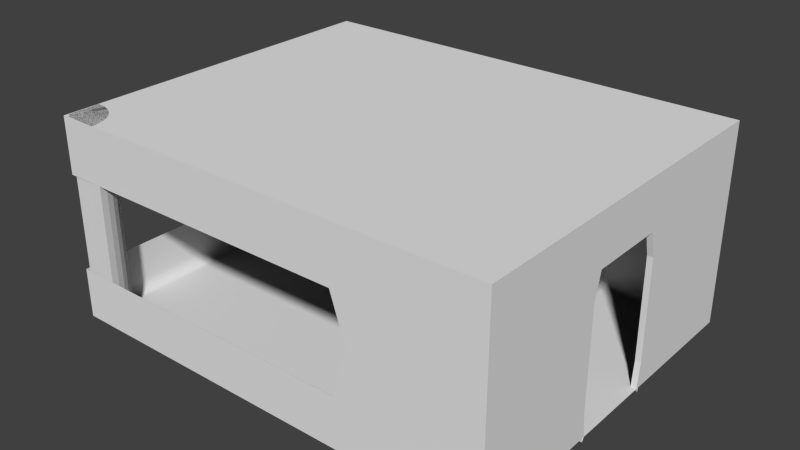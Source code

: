 # Source: spacestationleftrightcorner.blend  (saved by Blender 2.76.0; exported with 4.5.12 LTS)
import bpy
from mathutils import Matrix  # noqa: F401  (used for matrix-valued properties, if any)

bpy.ops.wm.read_factory_settings(use_empty=True)
scene = bpy.context.scene
scene.name = 'Scene'

# ---- collections
col_collection_1 = bpy.data.collections.new('Collection 1'); scene.collection.children.link(col_collection_1)

# ---- materials (node trees are filled in below, after node groups)
mat_material_001 = bpy.data.materials.new('Material.001')
mat_material_001.alpha_threshold = 0.0
mat_material_001.use_transparent_shadow = False
mat_material_001.roughness = 0.5

# ---- material node trees

# ---- world
world_world = bpy.data.worlds.new('World'); scene.world = world_world
world_world.color = (0.05088, 0.05088, 0.05088)
world_world.use_sun_shadow = False
world_world.sun_shadow_jitter_overblur = 0.0
world_world.cycles.sampling_method = 'NONE'
world_world.cycles.sample_map_resolution = 256

# ---- meshes
me_plane_000 = bpy.data.meshes.new('Plane.000')
me_plane_000.from_pydata([(6.068e-05, -0.0004968, -3.063), (6.057e-05, -0.0004962, 3.068), (6.08e-05, 2.0, -3.063), (6.057e-05, 2.0, 3.068), (6.08e-05, 0.9995, -3.063), (6.057e-05, 0.9995, 3.068), (6.08e-05, 2.0, 0.00248), (6.068e-05, 0.4995, -3.063), (6.068e-05, -0.0004964, 1.535), (6.057e-05, 1.5, 3.068), (6.08e-05, 2.0, -1.53), (6.08e-05, 1.5, -3.063), (6.057e-05, -0.0004967, -1.53), (6.057e-05, 0.4995, 3.068), (6.068e-05, 2.0, 1.535), (6.068e-05, 1.5, 0.00248), (6.068e-05, 0.9995, -1.53), (6.068e-05, 0.9995, 1.535), (6.068e-05, 0.4995, 1.535), (6.068e-05, 0.4995, -1.53), (6.08e-05, 1.5, -1.53), (6.068e-05, 1.5, 1.535), (6.068e-05, 0.2495, -3.063), (6.068e-05, -0.0004963, 2.302), (6.057e-05, 1.75, 3.068), (6.08e-05, 2.0, -2.297), (6.08e-05, 1.25, -3.063), (6.057e-05, -0.0004965, -0.7165), (6.057e-05, 0.7495, 3.068), (6.08e-05, 2.0, 0.7688), (6.068e-05, 1.75, 0.00248), (6.068e-05, 0.9995, -2.297), (6.068e-05, 0.9995, 0.7688), (6.068e-05, 0.7495, -3.063), (6.057e-05, -0.0004964, 0.7215), (6.057e-05, 1.25, 3.068), (6.08e-05, 2.0, -0.7639), (6.08e-05, 1.75, -3.063), (6.068e-05, -0.0004967, -2.297), (6.057e-05, 0.2495, 3.068), (6.068e-05, 2.0, 2.302), (6.068e-05, 0.9995, -0.7639), (6.068e-05, 0.9995, 2.302), (6.068e-05, 0.7495, 1.535), (6.068e-05, 0.2495, 1.535), (6.057e-05, 0.4995, 0.7688), (6.068e-05, 0.4995, 2.302), (6.068e-05, 0.7495, -1.53), (6.068e-05, 0.2495, -1.53), (6.068e-05, 0.4995, -2.297), (6.068e-05, 0.4995, -0.7639), (6.08e-05, 1.75, -1.53), (6.068e-05, 1.25, -1.53), (6.08e-05, 1.5, -2.297), (6.068e-05, 1.5, -0.6537), (6.068e-05, 1.75, 1.535), (6.068e-05, 1.25, 1.535), (6.068e-05, 1.5, 0.6587), (6.068e-05, 1.5, 2.302), (6.068e-05, 1.25, 2.302), (6.068e-05, 1.25, 0.7688), (6.068e-05, 1.75, 0.7688), (6.068e-05, 1.25, -0.7639), (6.08e-05, 1.25, -2.297), (6.08e-05, 1.75, -2.297), (6.068e-05, 0.2495, -0.7639), (6.068e-05, 0.2495, -2.297), (6.068e-05, 0.7495, -2.297), (6.068e-05, 0.2495, 2.302), (6.057e-05, 0.2495, 0.7688), (6.068e-05, 0.7495, 0.7688), (6.068e-05, 0.7495, 2.302), (6.068e-05, 0.7495, -0.7639), (6.08e-05, 1.75, -0.7639), (6.068e-05, 1.75, 2.302), (-0.0007983, 1.999, -3.063), (-0.0007985, 1.999, 3.068), (-0.003036, 1.874, -3.063), (-0.003036, 1.899, -3.061), (-0.003036, 1.922, -3.052), (-0.003036, 1.944, -3.038), (-0.003036, 1.963, -3.019), (-0.003036, 1.978, -2.996), (-0.003036, 1.99, -2.969), (-0.003036, 1.997, -2.94), (-0.003036, 1.999, -2.91), (-0.008834, 1.874, 3.068), (-0.008834, 1.899, 3.066), (-0.008834, 1.922, 3.057), (-0.008834, 1.944, 3.043), (-0.008834, 1.963, 3.024), (-0.008834, 1.978, 3.001), (-0.008834, 1.99, 2.974), (-0.008834, 1.997, 2.945), (-0.008834, 1.999, 2.915), (0.0001323, 0.1246, -3.063), (0.0001323, 0.1002, -3.061), (0.0001323, 0.07674, -3.052), (0.0001323, 0.05512, -3.038), (0.0001323, 0.03617, -3.019), (0.0001323, 0.02061, -2.996), (0.0001323, 0.009058, -2.969), (0.0001323, 0.001942, -2.94), (0.0001323, -0.0004607, -2.91), (0.0001426, 0.1246, 3.068), (0.0001426, 0.1002, 3.066), (0.0001427, 0.07674, 3.057), (0.0001427, 0.05512, 3.043), (0.0001425, 0.03617, 3.024), (0.0001427, 0.02062, 3.001), (0.0001427, 0.009059, 2.974), (0.0001425, 0.001943, 2.945), (0.0001427, -0.0004598, 2.915), (0.0001564, 2.0, 3.068), (0.0001564, -0.0004962, 3.068), (0.0001565, 2.0, -3.063), (0.0001564, -0.0004968, -3.063), (-2.499, 2.0, 3.068), (0.0001562, 0.9995, 3.068), (-2.499, -0.0004954, 3.068), (-0.7047, 2.0, 3.068), (0.0001562, 0.4995, 3.068), (0.0001564, 1.5, 3.068), (-0.7047, -0.0004959, 3.068), (-0.7047, 0.9995, 3.068), (-2.499, 1.446, 3.068), (-2.499, 0.4995, 3.068), (-0.7867, 0.498, 3.068), (-0.7867, 1.448, 3.068), (0.0001565, 0.9995, -3.063), (0.0001564, 0.4995, -3.063), (0.0001565, 1.5, -3.063), (-1.5, 1.5, -3.063), (6.068e-05, 1.535, 0.00248), (6.057e-05, -0.04115, -0.7531), (6.068e-05, 1.01, 0.8078), (6.057e-05, -0.04115, 0.758), (6.068e-05, 1.01, -0.8028), (6.057e-05, 0.4843, 0.8078), (6.068e-05, 0.4843, -0.8028), (6.068e-05, 1.535, -0.6871), (6.068e-05, 1.535, 0.692), (6.068e-05, 1.272, 0.8078), (6.068e-05, 1.272, -0.8028), (6.057e-05, 0.2216, -0.8028), (6.057e-05, 0.2216, 0.8078), (6.068e-05, 0.747, 0.8078), (6.068e-05, 0.747, -0.8028), (-0.03101, 1.5, 0.00248), (-0.03101, -0.0004965, -0.7165), (-0.03101, 0.9995, 0.7688), (-0.03101, -0.0004964, 0.7215), (-0.03101, 0.9995, -0.7639), (-0.03101, 0.4995, 0.7688), (-0.03101, 0.4995, -0.7639), (-0.03101, 1.5, -0.6537), (-0.03101, 1.5, 0.6587), (-0.03101, 1.25, 0.7688), (-0.03101, 1.25, -0.7639), (-0.03101, 0.2495, -0.7639), (-0.03101, 0.2495, 0.7688), (-0.03101, 0.7495, 0.7688), (-0.03101, 0.7495, -0.7639), (-0.03101, 1.535, 0.00248), (-0.03101, -0.04115, -0.7531), (-0.03101, 1.01, 0.8078), (-0.03101, -0.04115, 0.758), (-0.03101, 1.01, -0.8028), (-0.03101, 0.4843, 0.8078), (-0.03101, 0.4843, -0.8028), (-0.03101, 1.535, -0.6871), (-0.03101, 1.535, 0.692), (-0.03101, 1.272, 0.8078), (-0.03101, 1.272, -0.8028), (-0.03101, 0.2216, -0.8028), (-0.03101, 0.2216, 0.8078), (-0.03101, 0.747, 0.8078), (-0.03101, 0.747, -0.8028), (-0.0001987, -0.000915, -3.065), (-0.0001988, -0.0009144, 3.065), (-2.5, 1.999, -3.063), (-0.0007983, 1.999, 0.00248), (-2.5, 1.999, 3.068), (-2.5, 1.999, 0.002479), (-0.7602, 1.999, -3.063), (-0.0007985, 1.999, 1.535), (-0.0007983, 1.999, -1.53), (-0.7602, 1.999, 3.068), (-0.7602, 1.999, 0.00248), (-2.5, 1.999, -1.53), (-2.5, 1.999, 1.535), (-0.7602, 1.999, 1.535), (-0.7602, 1.999, -1.53), (-2.5, -0.0009145, -3.065), (-0.0001988, -0.0009147, 9.347e-05), (-2.5, -0.0009139, 3.065), (-2.5, -0.0009142, 9.299e-05), (-2.5, 1.874, -3.063), (-0.003036, 1.886, -3.062), (-2.5, 1.899, -3.061), (-0.003036, 1.91, -3.056), (-2.5, 1.922, -3.052), (-0.003036, 1.933, -3.045), (-2.5, 1.944, -3.038), (-0.003036, 1.953, -3.028), (-2.5, 1.963, -3.019), (-0.003036, 1.97, -3.007), (-2.5, 1.978, -2.996), (-0.003036, 1.984, -2.982), (-2.5, 1.99, -2.969), (-0.003036, 1.993, -2.955), (-2.5, 1.997, -2.94), (-0.003036, 1.998, -2.925), (-2.5, 1.999, -2.91), (-2.499, 1.874, 3.068), (-0.008834, 1.886, 3.067), (-2.499, 1.899, 3.066), (-0.008834, 1.91, 3.061), (-2.499, 1.922, 3.057), (-0.008834, 1.933, 3.05), (-2.499, 1.944, 3.043), (-0.008834, 1.953, 3.033), (-2.499, 1.963, 3.024), (-0.008834, 1.97, 3.012), (-2.499, 1.978, 3.001), (-0.008834, 1.984, 2.987), (-2.499, 1.99, 2.974), (-0.008834, 1.993, 2.96), (-2.499, 1.997, 2.945), (-0.008834, 1.998, 2.93), (-2.499, 1.999, 2.915), (-1.251, 0.1246, -3.063), (0.0001323, 0.1124, -3.062), (-1.251, 0.1002, -3.061), (0.0001323, 0.08847, -3.056), (-1.251, 0.07674, -3.052), (0.0001323, 0.06593, -3.045), (-1.251, 0.05512, -3.038), (0.0001323, 0.04564, -3.028), (-1.251, 0.03617, -3.019), (0.0001323, 0.02839, -3.007), (-1.251, 0.02062, -2.996), (0.0001323, 0.01484, -2.982), (-1.251, 0.009059, -2.969), (0.0001323, 0.0055, -2.955), (-1.251, 0.001943, -2.94), (0.0001323, 0.0007407, -2.925), (-1.251, -0.0004599, -2.91), (-2.499, 0.1246, 3.068), (0.0001426, 0.1124, 3.067), (-2.499, 0.1002, 3.066), (0.0001427, 0.08847, 3.061), (-2.499, 0.07674, 3.057), (0.0001427, 0.06593, 3.05), (-2.499, 0.05512, 3.043), (0.0001427, 0.04564, 3.033), (-2.499, 0.03617, 3.024), (0.0001427, 0.02839, 3.012), (-2.499, 0.02062, 3.001), (0.0001427, 0.01484, 2.987), (-2.499, 0.00906, 2.974), (0.0001427, 0.005501, 2.96), (-2.499, 0.001944, 2.945), (0.0001425, 0.0007417, 2.93), (-2.499, -0.0004592, 2.915), (-2.499, 0.0007423, 2.93), (-2.499, 0.005502, 2.96), (-2.499, 0.01484, 2.987), (-2.499, 0.02839, 3.012), (-2.499, 0.04564, 3.033), (-2.499, 0.06593, 3.05), (-2.499, 0.08847, 3.061), (-2.499, 0.1124, 3.067), (-1.251, 0.0007414, -2.925), (-1.251, 0.005501, -2.955), (-1.251, 0.01484, -2.982), (-1.251, 0.02839, -3.007), (-1.251, 0.04564, -3.028), (-1.251, 0.06593, -3.045), (-1.251, 0.08847, -3.056), (-1.251, 0.1124, -3.062), (-2.499, 1.998, 2.93), (-2.499, 1.993, 2.96), (-2.499, 1.984, 2.987), (-2.499, 1.97, 3.012), (-2.499, 1.953, 3.033), (-2.499, 1.933, 3.05), (-2.499, 1.91, 3.061), (-2.499, 1.886, 3.067), (-2.5, 1.998, -2.925), (-2.5, 1.993, -2.955), (-2.5, 1.984, -2.982), (-2.5, 1.97, -3.007), (-2.5, 1.953, -3.028), (-2.5, 1.933, -3.045), (-2.5, 1.91, -3.056), (-2.5, 1.886, -3.062), (-2.5, -0.0007016, -3.068), (-0.0008806, -0.000702, -3.068), (-2.5, 1.999, -3.068), (-0.0008807, 1.999, -3.068), (-2.5, 0.9993, -3.068), (-0.0008807, 0.9993, -3.068), (-1.5, 1.999, -3.068), (-2.5, 0.4993, -3.068), (-0.9998, -0.0007019, -3.068), (-0.0008807, 1.499, -3.068), (-2.0, 1.999, -3.068), (-2.5, 1.499, -3.068), (-2.0, -0.0007016, -3.068), (-0.0008808, 0.4993, -3.068), (-0.9998, 1.999, -3.068), (-1.5, 1.499, -3.068), (-2.0, 0.9993, -3.068), (-0.9998, 0.9993, -3.068), (-0.9998, 0.4993, -3.068), (-2.0, 0.4993, -3.068), (-2.0, 1.499, -3.068), (-0.9998, 1.499, -3.068), (-2.5, 0.2493, -3.068), (-0.7498, -0.0007019, -3.068), (-0.0008807, 1.749, -3.068), (-2.25, 1.999, -3.068), (-2.5, 1.249, -3.068), (-1.734, -0.0007017, -3.068), (-0.0008808, 0.7493, -3.068), (-1.25, 1.999, -3.068), (-1.5, 1.749, -3.068), (-2.25, 0.9993, -3.068), (-1.25, 0.9993, -3.068), (-2.5, 0.7493, -3.068), (-1.265, -0.0007018, -3.068), (-0.0008807, 1.249, -3.068), (-1.75, 1.999, -3.068), (-2.5, 1.749, -3.068), (-2.25, -0.0007015, -3.068), (-0.0008806, 0.2493, -3.068), (-0.7498, 1.999, -3.068), (-1.75, 0.9993, -3.068), (-0.7498, 0.9993, -3.068), (-0.9998, 0.7493, -3.068), (-0.9998, 0.2493, -3.068), (-1.25, 0.4993, -3.068), (-0.7498, 0.4993, -3.068), (-2.0, 0.7493, -3.068), (-2.0, 0.2493, -3.068), (-2.25, 0.4993, -3.068), (-1.75, 0.4993, -3.068), (-2.0, 1.749, -3.068), (-2.0, 1.249, -3.068), (-2.25, 1.499, -3.068), (-1.714, 1.499, -3.068), (-0.9998, 1.749, -3.068), (-0.9998, 1.249, -3.068), (-1.286, 1.499, -3.068), (-0.7498, 1.499, -3.068), (-0.7498, 1.249, -3.068), (-1.25, 1.249, -3.068), (-1.25, 1.749, -3.068), (-1.75, 1.249, -3.068), (-2.25, 1.249, -3.068), (-2.25, 1.749, -3.068), (-1.75, 0.2493, -3.068), (-2.25, 0.2493, -3.068), (-2.25, 0.7493, -3.068), (-0.7498, 0.2493, -3.068), (-1.25, 0.2493, -3.068), (-1.25, 0.7493, -3.068), (-0.7498, 0.7493, -3.068), (-1.75, 0.7493, -3.068), (-1.75, 1.749, -3.068), (-0.7498, 1.749, -3.068), (-2.5, 1.999, -3.066), (-2.5, 1.874, -3.059), (-2.499, 1.898, -3.059), (-2.496, 1.922, -3.059), (-2.492, 1.943, -3.059), (-2.485, 1.962, -3.059), (-2.478, 1.978, -3.059), (-2.469, 1.989, -3.059), (-2.46, 1.997, -3.059), (-2.45, 1.999, -3.059), (-2.5, 0.1244, -3.069), (-2.499, 0.09999, -3.069), (-2.496, 0.07653, -3.069), (-2.492, 0.05491, -3.069), (-2.485, 0.03596, -3.069), (-2.478, 0.02041, -3.069), (-2.469, 0.008854, -3.069), (-2.46, 0.001737, -3.069), (-2.45, -0.0006656, -3.069), (-2.5, 1.999, -3.069), (-2.5, -0.0007016, -3.069), (-2.5, 1.999, 3.067), (-2.5, 0.9993, -3.069), (-2.5, -0.0007009, 3.067), (-2.5, 1.999, -0.908), (-2.5, 0.4993, -3.069), (-2.5, 1.499, -3.069), (-2.5, -0.0007013, -0.908), (-2.5, 0.9993, -0.908), (-2.5, 1.446, 3.067), (-2.5, 0.4993, 3.067), (-2.5, 0.4991, -0.6504), (-2.5, 1.446, -0.6504), (-1.5, 1.535, -3.068), (-1.746, -0.04135, -3.068), (-1.237, 1.009, -3.068), (-1.253, -0.04135, -3.068), (-1.763, 1.009, -3.068), (-1.237, 0.4841, -3.068), (-1.763, 0.4841, -3.068), (-1.725, 1.535, -3.068), (-1.275, 1.535, -3.068), (-1.237, 1.272, -3.068), (-1.763, 1.272, -3.068), (-1.763, 0.2214, -3.068), (-1.237, 0.2214, -3.068), (-1.237, 0.7468, -3.068), (-1.763, 0.7468, -3.068), (-1.5, 1.499, -2.973), (-1.734, -0.0007017, -2.973), (-1.25, 0.9993, -2.973), (-1.265, -0.0007018, -2.973), (-1.75, 0.9993, -2.973), (-1.25, 0.4993, -2.973), (-1.75, 0.4993, -2.973), (-1.714, 1.499, -2.973), (-1.286, 1.499, -2.973), (-1.25, 1.249, -2.973), (-1.75, 1.249, -2.973), (-1.75, 0.2493, -2.973), (-1.25, 0.2493, -2.973), (-1.25, 0.7493, -2.973), (-1.75, 0.7493, -2.973), (-1.5, 1.535, -2.973), (-1.746, -0.04135, -2.973), (-1.237, 1.009, -2.973), (-1.253, -0.04135, -2.973), (-1.763, 1.009, -2.973), (-1.237, 0.4841, -2.973), (-1.763, 0.4841, -2.973), (-1.725, 1.535, -2.973), (-1.275, 1.535, -2.973), (-1.237, 1.272, -2.973), (-1.763, 1.272, -2.973), (-1.763, 0.2214, -2.973), (-1.237, 0.2214, -2.973), (-1.237, 0.7468, -2.973), (-1.763, 0.7468, -2.973), (-2.5, 1.999, 1.531), (-2.5, 1.999, -0.7381), (-2.0, 1.999, -3.066), (-2.5, 1.874, 3.067), (-2.499, 1.886, -3.059), (-2.499, 1.898, 3.067), (-2.498, 1.91, -3.059), (-2.496, 1.922, 3.067), (-2.494, 1.933, -3.059), (-2.492, 1.943, 3.067), (-2.489, 1.953, -3.059), (-2.485, 1.962, 3.067), (-2.482, 1.97, -3.059), (-2.478, 1.978, 3.067), (-2.474, 1.984, -3.059), (-2.469, 1.989, 3.067), (-2.465, 1.993, -3.059), (-2.46, 1.997, 3.067), (-2.455, 1.998, -3.059), (-2.45, 1.999, 3.067), (-2.5, 0.1244, 3.067), (-2.499, 0.1122, -3.069), (-2.499, 0.09999, 3.067), (-2.498, 0.08826, -3.069), (-2.496, 0.07653, 3.067), (-2.494, 0.06572, -3.069), (-2.492, 0.05491, 3.067), (-2.489, 0.04544, -3.069), (-2.485, 0.03596, 3.067), (-2.482, 0.02819, -3.069), (-2.478, 0.02041, 3.067), (-2.474, 0.01463, -3.069), (-2.469, 0.008854, 3.067), (-2.465, 0.005295, -3.069), (-2.46, 0.001738, 3.067), (-2.455, 0.0005358, -3.069), (-2.45, -0.0006644, 3.067), (-2.455, 0.000537, 3.067), (-2.465, 0.005296, 3.067), (-2.474, 0.01463, 3.067), (-2.482, 0.02819, 3.067), (-2.489, 0.04544, 3.067), (-2.494, 0.06572, 3.067), (-2.498, 0.08826, 3.067), (-2.499, 0.1122, 3.067), (-2.455, 1.998, 3.067), (-2.465, 1.993, 3.067), (-2.474, 1.984, 3.067), (-2.482, 1.97, 3.067), (-2.489, 1.953, 3.067), (-2.494, 1.933, 3.067), (-2.498, 1.91, 3.067), (-2.499, 1.886, 3.067), (-2.283, 0.002666, 3.067), (-2.287, 0.002666, 2.947), (-2.298, 0.002666, 2.832), (-2.317, 0.002666, 2.726), (-2.342, 0.002666, 2.633), (-2.372, 0.002666, 2.557), (-2.407, 0.002666, 2.5), (-2.444, 0.002666, 2.465), (-2.497, 0.002666, 2.453), (-2.283, 0.002666, 3.068), (-2.283, 1.999, 3.067), (-2.498, 1.999, 2.453), (-2.444, 1.999, 2.465), (-2.407, 1.999, 2.5), (-2.372, 1.999, 2.557), (-2.342, 1.999, 2.633), (-2.317, 1.999, 2.726), (-2.298, 1.999, 2.832), (-2.287, 1.999, 2.947), (-2.283, 0.4993, 3.068), (-2.5, 1.446, 2.458), (-2.475, 0.002464, 3.049), (-2.475, 0.002464, 3.038), (-2.476, 0.002464, 3.028), (-2.478, 0.002464, 3.018), (-2.48, 0.002464, 3.01), (-2.483, 0.002464, 3.003), (-2.486, 0.002464, 2.998), (-2.49, 0.002464, 2.994), (-2.495, 0.002464, 2.993), (-2.475, 0.002464, 3.049), (-2.475, 1.999, 3.049), (-2.494, 1.999, 2.993), (-2.49, 1.999, 2.994), (-2.486, 1.999, 2.998), (-2.483, 1.999, 3.003), (-2.48, 1.999, 3.01), (-2.478, 1.999, 3.018), (-2.476, 1.999, 3.028), (-2.475, 1.999, 3.038), (-2.475, 0.4977, 3.049), (-2.495, 1.448, 2.994)], [(130, 116), (131, 129), (129, 130), (115, 131), (451, 372), (450, 451), (372, 452)], [(74, 24, 3, 40), (73, 30, 6, 36), (71, 28, 5, 42), (70, 43, 17, 32), (69, 44, 18, 45), (68, 39, 13, 46), (67, 47, 16, 31), (66, 48, 19, 49), (64, 51, 10, 25), (63, 52, 20, 53), (61, 55, 14, 29), (60, 56, 21, 57), (59, 35, 9, 58), (56, 59, 58, 21), (17, 42, 59, 56), (42, 5, 35, 59), (32, 17, 56, 60), (30, 61, 29, 6), (15, 57, 61, 30), (57, 21, 55, 61), (52, 62, 54, 20), (16, 41, 62, 52), (26, 63, 53, 11), (4, 31, 63, 26), (31, 16, 52, 63), (37, 64, 25, 2), (11, 53, 64, 37), (53, 20, 51, 64), (48, 65, 50, 19), (12, 27, 65, 48), (22, 66, 49, 7), (0, 38, 66, 22), (38, 12, 48, 66), (33, 67, 31, 4), (7, 49, 67, 33), (49, 19, 47, 67), (44, 68, 46, 18), (8, 23, 68, 44), (23, 1, 39, 68), (34, 8, 44, 69), (45, 18, 43, 70), (43, 71, 42, 17), (18, 46, 71, 43), (46, 13, 28, 71), (47, 72, 41, 16), (19, 50, 72, 47), (51, 73, 36, 10), (20, 54, 73, 51), (54, 15, 30, 73), (55, 74, 40, 14), (21, 58, 74, 55), (58, 9, 24, 74), (296, 199, 78, 198), (295, 201, 79, 200), (294, 203, 80, 202), (293, 205, 81, 204), (292, 207, 82, 206), (291, 209, 83, 208), (290, 211, 84, 210), (289, 213, 85, 212), (272, 250, 105, 249), (271, 252, 106, 251), (270, 254, 107, 253), (269, 256, 108, 255), (268, 258, 109, 257), (267, 260, 110, 259), (266, 262, 111, 261), (265, 264, 112, 263), (127, 123, 119, 126), (118, 121, 127, 124), (121, 114, 123, 127), (120, 128, 125, 117), (113, 122, 128, 120), (122, 118, 124, 128), (15, 54, 155, 148), (136, 34, 151, 166), (140, 133, 163, 170), (72, 50, 154, 162), (27, 134, 164, 149), (133, 141, 171, 163), (41, 72, 162, 152), (139, 147, 177, 169), (147, 137, 167, 177), (32, 60, 157, 150), (146, 138, 168, 176), (57, 15, 148, 156), (60, 57, 156, 157), (135, 146, 176, 165), (148, 155, 170, 163), (152, 162, 177, 167), (161, 150, 165, 176), (162, 154, 169, 177), (155, 158, 173, 170), (157, 156, 171, 172), (153, 161, 176, 168), (158, 152, 167, 173), (150, 157, 172, 165), (154, 159, 174, 169), (160, 153, 168, 175), (159, 149, 164, 174), (156, 148, 163, 171), (151, 160, 175, 166), (50, 65, 159, 154), (141, 142, 172, 171), (65, 27, 149, 159), (142, 135, 165, 172), (69, 45, 153, 160), (143, 140, 170, 173), (54, 62, 158, 155), (34, 69, 160, 151), (137, 143, 173, 167), (62, 41, 152, 158), (144, 139, 169, 174), (70, 32, 150, 161), (134, 144, 174, 164), (45, 70, 161, 153), (138, 145, 175, 168), (145, 136, 166, 175), (192, 188, 183, 189), (191, 187, 182, 190), (188, 191, 190, 183), (181, 185, 191, 188), (185, 76, 187, 191), (184, 192, 189, 180), (75, 186, 192, 184), (186, 181, 188, 192), (178, 193, 196, 194), (194, 196, 195, 179), (262, 265, 263, 111), (260, 266, 261, 110), (258, 267, 259, 109), (256, 268, 257, 108), (254, 269, 255, 107), (252, 270, 253, 106), (250, 271, 251, 105), (248, 272, 249, 104), (102, 245, 273, 246), (246, 273, 247, 103), (244, 274, 245, 102), (101, 243, 274, 244), (242, 275, 243, 101), (100, 241, 275, 242), (240, 276, 241, 100), (99, 239, 276, 240), (238, 277, 239, 99), (98, 237, 277, 238), (236, 278, 237, 98), (97, 235, 278, 236), (234, 279, 235, 97), (96, 233, 279, 234), (232, 280, 233, 96), (95, 231, 280, 232), (229, 94, 230, 281), (93, 229, 281, 228), (227, 93, 228, 282), (92, 227, 282, 226), (225, 92, 226, 283), (91, 225, 283, 224), (223, 91, 224, 284), (90, 223, 284, 222), (221, 90, 222, 285), (89, 221, 285, 220), (219, 89, 220, 286), (88, 219, 286, 218), (217, 88, 218, 287), (87, 217, 287, 216), (215, 87, 216, 288), (86, 215, 288, 214), (211, 289, 212, 84), (209, 290, 210, 83), (207, 291, 208, 82), (205, 292, 206, 81), (203, 293, 204, 80), (201, 294, 202, 79), (199, 295, 200, 78), (197, 296, 198, 77), (371, 337, 300, 321), (370, 333, 303, 327), (368, 339, 302, 325), (367, 329, 314, 340), (366, 342, 315, 341), (365, 343, 310, 336), (364, 328, 313, 344), (363, 346, 316, 345), (361, 322, 307, 348), (360, 350, 317, 349), (358, 326, 311, 352), (357, 354, 318, 353), (356, 355, 306, 332), (353, 318, 355, 356), (314, 353, 356, 339), (339, 356, 332, 302), (329, 357, 353, 314), (327, 303, 326, 358), (312, 327, 358, 354), (354, 358, 352, 318), (349, 317, 351, 359), (313, 349, 359, 338), (323, 308, 350, 360), (301, 323, 360, 328), (328, 360, 349, 313), (334, 299, 322, 361), (308, 334, 361, 350), (350, 361, 348, 317), (345, 316, 347, 362), (309, 345, 362, 324), (319, 304, 346, 363), (297, 319, 363, 335), (335, 363, 345, 309), (330, 301, 328, 364), (304, 330, 364, 346), (346, 364, 344, 316), (341, 315, 343, 365), (305, 341, 365, 320), (320, 365, 336, 298), (331, 366, 341, 305), (342, 367, 340, 315), (340, 314, 339, 368), (315, 340, 368, 343), (343, 368, 325, 310), (344, 313, 338, 369), (316, 344, 369, 347), (348, 307, 333, 370), (317, 348, 370, 351), (351, 370, 327, 312), (352, 311, 337, 371), (318, 352, 371, 355), (355, 371, 321, 306), (502, 455, 374, 454), (501, 457, 375, 456), (500, 459, 376, 458), (499, 461, 377, 460), (498, 463, 378, 462), (497, 465, 379, 464), (496, 467, 380, 466), (495, 469, 381, 468), (403, 402, 395, 399), (394, 400, 403, 397), (397, 403, 399, 392), (396, 393, 401, 404), (391, 396, 404, 398), (398, 404, 400, 394), (312, 420, 427, 351), (408, 438, 423, 331), (412, 442, 435, 405), (369, 434, 426, 347), (324, 421, 436, 406), (405, 435, 443, 413), (338, 424, 434, 369), (411, 441, 449, 419), (419, 449, 439, 409), (329, 422, 429, 357), (418, 448, 440, 410), (354, 428, 420, 312), (357, 429, 428, 354), (407, 437, 448, 418), (420, 435, 442, 427), (424, 439, 449, 434), (433, 448, 437, 422), (434, 449, 441, 426), (427, 442, 445, 430), (429, 444, 443, 428), (425, 440, 448, 433), (430, 445, 439, 424), (422, 437, 444, 429), (426, 441, 446, 431), (432, 447, 440, 425), (431, 446, 436, 421), (428, 443, 435, 420), (423, 438, 447, 432), (347, 426, 431, 362), (413, 443, 444, 414), (362, 431, 421, 324), (414, 444, 437, 407), (366, 432, 425, 342), (415, 445, 442, 412), (351, 427, 430, 359), (331, 423, 432, 366), (409, 439, 445, 415), (359, 430, 424, 338), (416, 446, 441, 411), (367, 433, 422, 329), (406, 436, 446, 416), (342, 425, 433, 367), (410, 440, 447, 417), (417, 447, 438, 408), (389, 484, 487, 485), (485, 487, 486, 390), (483, 488, 484, 389), (388, 482, 488, 483), (481, 489, 482, 388), (387, 480, 489, 481), (479, 490, 480, 387), (386, 478, 490, 479), (477, 491, 478, 386), (385, 476, 491, 477), (475, 492, 476, 385), (384, 474, 492, 475), (473, 493, 474, 384), (383, 472, 493, 473), (471, 494, 472, 383), (382, 470, 494, 471), (467, 495, 468, 380), (465, 496, 466, 379), (463, 497, 464, 378), (461, 498, 462, 377), (459, 499, 460, 376), (457, 500, 458, 375), (455, 501, 456, 374), (453, 502, 454, 373), (503, 504, 521, 513), (504, 505, 520, 521), (505, 506, 519, 520), (506, 507, 518, 519), (507, 508, 517, 518), (508, 509, 516, 517), (509, 510, 515, 516), (510, 511, 514, 515), (524, 534, 542, 525), (525, 542, 541, 526), (526, 541, 540, 527), (527, 540, 539, 528), (528, 539, 538, 529), (529, 538, 537, 530), (530, 537, 536, 531), (531, 536, 535, 532), (509, 508, 529, 530), (520, 519, 540, 541), (510, 509, 530, 531), (521, 520, 541, 542), (511, 510, 531, 532), (504, 503, 524, 525), (513, 521, 542, 534), (515, 514, 535, 536), (505, 504, 525, 526), (503, 512, 533, 524), (516, 515, 536, 537), (506, 505, 526, 527), (512, 522, 543, 533), (517, 516, 537, 538), (507, 506, 527, 528), (503, 513, 534, 524), (518, 517, 538, 539), (514, 511, 532, 535), (508, 507, 528, 529), (519, 518, 539, 540), (523, 544, 532, 511)])
me_plane_000.polygons.foreach_set('use_smooth', [0, 0, 0, 0, 0, 0, 0, 0, 0, 0, 0, 0, 0, 0, 0, 0, 0, 0, 0, 0, 0, 0, 0, 0, 0, 0, 0, 0, 0, 0, 0, 0, 0, 0, 0, 0, 0, 0, 0, 0, 0, 0, 0, 0, 0, 0, 0, 0, 0, 0, 0, 0, 1, 1, 1, 1, 1, 1, 1, 1, 1, 1, 1, 1, 1, 1, 1, 1, 0, 0, 0, 0, 0, 0, 0, 0, 0, 0, 0, 0, 0, 0, 0, 0, 0, 0, 0, 0, 0, 0, 0, 0, 0, 0, 0, 0, 0, 0, 0, 0, 0, 0, 0, 0, 0, 0, 0, 0, 0, 0, 0, 0, 0, 0, 0, 0, 0, 0, 0, 0, 0, 0, 0, 0, 0, 0, 0, 0, 1, 1, 1, 1, 1, 1, 1, 1, 1, 1, 1, 1, 1, 1, 1, 1, 1, 1, 1, 1, 1, 1, 1, 1, 1, 1, 1, 1, 1, 1, 1, 1, 1, 1, 1, 1, 1, 1, 1, 1, 1, 1, 1, 1, 1, 1, 1, 1, 0, 0, 0, 0, 0, 0, 0, 0, 0, 0, 0, 0, 0, 0, 0, 0, 0, 0, 0, 0, 0, 0, 0, 0, 0, 0, 0, 0, 0, 0, 0, 0, 0, 0, 0, 0, 0, 0, 0, 0, 0, 0, 0, 0, 0, 0, 0, 0, 0, 0, 0, 0, 1, 1, 1, 1, 1, 1, 1, 1, 0, 0, 0, 0, 0, 0, 0, 0, 0, 0, 0, 0, 0, 0, 0, 0, 0, 0, 0, 0, 0, 0, 0, 0, 0, 0, 0, 0, 0, 0, 0, 0, 0, 0, 0, 0, 0, 0, 0, 0, 0, 0, 0, 0, 0, 0, 0, 0, 0, 0, 1, 1, 1, 1, 1, 1, 1, 1, 1, 1, 1, 1, 1, 1, 1, 1, 1, 1, 1, 1, 1, 1, 1, 1, 0, 0, 0, 0, 0, 0, 0, 0, 0, 0, 0, 0, 0, 0, 0, 0, 0, 0, 0, 0, 0, 0, 0, 0, 0, 0, 0, 0, 0, 0, 0, 0, 0, 0, 0, 0, 0])
_uv = me_plane_000.uv_layers.new(name='UVMap')
_uv.uv.foreach_set('vector', [0.03531, 0.9362, 0.03531, 0.9988, 0.002922, 0.9988, 0.002922, 0.9362, 0.03531, 0.6859, 0.03531, 0.7485, 0.002922, 0.7485, 0.002922, 0.6859, 0.1649, 0.9362, 0.1649, 0.9988, 0.1325, 0.9988, 0.1325, 0.9362, 0.1649, 0.8111, 0.1649, 0.8736, 0.1325, 0.8736, 0.1325, 0.8111, 0.2296, 0.8111, 0.2296, 0.8736, 0.1972, 0.8736, 0.1972, 0.8111, 0.2296, 0.9362, 0.2296, 0.9988, 0.1972, 0.9988, 0.1972, 0.9362, 0.1649, 0.5608, 0.1649, 0.6234, 0.1325, 0.6234, 0.1325, 0.5608, 0.2296, 0.5608, 0.2296, 0.6234, 0.1972, 0.6234, 0.1972, 0.5608, 0.03531, 0.5608, 0.03531, 0.6234, 0.002922, 0.6234, 0.002922, 0.5608, 0.1001, 0.5608, 0.1001, 0.6234, 0.0677, 0.6234, 0.0677, 0.5608, 0.03531, 0.8111, 0.03531, 0.8736, 0.002922, 0.8736, 0.002922, 0.8111, 0.1001, 0.8111, 0.1001, 0.8736, 0.0677, 0.8736, 0.0677, 0.8021, 0.1001, 0.9362, 0.1001, 0.9988, 0.0677, 0.9988, 0.0677, 0.9362, 0.1001, 0.8736, 0.1001, 0.9362, 0.0677, 0.9362, 0.0677, 0.8736, 0.1325, 0.8736, 0.1325, 0.9362, 0.1001, 0.9362, 0.1001, 0.8736, 0.1325, 0.9362, 0.1325, 0.9988, 0.1001, 0.9988, 0.1001, 0.9362, 0.1325, 0.8111, 0.1325, 0.8736, 0.1001, 0.8736, 0.1001, 0.8111, 0.03531, 0.7485, 0.03531, 0.8111, 0.002922, 0.8111, 0.002922, 0.7485, 0.0677, 0.7485, 0.0677, 0.8021, 0.03531, 0.8111, 0.03531, 0.7485, 0.0677, 0.8021, 0.0677, 0.8736, 0.03531, 0.8736, 0.03531, 0.8111, 0.1001, 0.6234, 0.1001, 0.6859, 0.0677, 0.6949, 0.0677, 0.6234, 0.1325, 0.6234, 0.1325, 0.6859, 0.1001, 0.6859, 0.1001, 0.6234, 0.1001, 0.4983, 0.1001, 0.5608, 0.0677, 0.5608, 0.0677, 0.4983, 0.1325, 0.4983, 0.1325, 0.5608, 0.1001, 0.5608, 0.1001, 0.4983, 0.1325, 0.5608, 0.1325, 0.6234, 0.1001, 0.6234, 0.1001, 0.5608, 0.03531, 0.4983, 0.03531, 0.5608, 0.002922, 0.5608, 0.002922, 0.4983, 0.0677, 0.4983, 0.0677, 0.5608, 0.03531, 0.5608, 0.03531, 0.4983, 0.0677, 0.5608, 0.0677, 0.6234, 0.03531, 0.6234, 0.03531, 0.5608, 0.2296, 0.6234, 0.2296, 0.6859, 0.1972, 0.6859, 0.1972, 0.6234, 0.262, 0.6234, 0.262, 0.6898, 0.2296, 0.6859, 0.2296, 0.6234, 0.2296, 0.4983, 0.2296, 0.5608, 0.1972, 0.5608, 0.1972, 0.4983, 0.262, 0.4983, 0.262, 0.5608, 0.2296, 0.5608, 0.2296, 0.4983, 0.262, 0.5608, 0.262, 0.6234, 0.2296, 0.6234, 0.2296, 0.5608, 0.1649, 0.4983, 0.1649, 0.5608, 0.1325, 0.5608, 0.1325, 0.4983, 0.1972, 0.4983, 0.1972, 0.5608, 0.1649, 0.5608, 0.1649, 0.4983, 0.1972, 0.5608, 0.1972, 0.6234, 0.1649, 0.6234, 0.1649, 0.5608, 0.2296, 0.8736, 0.2296, 0.9362, 0.1972, 0.9362, 0.1972, 0.8736, 0.262, 0.8736, 0.262, 0.9362, 0.2296, 0.9362, 0.2296, 0.8736, 0.262, 0.9362, 0.262, 0.9988, 0.2296, 0.9988, 0.2296, 0.9362, 0.262, 0.8072, 0.262, 0.8736, 0.2296, 0.8736, 0.2296, 0.8111, 0.1972, 0.8111, 0.1972, 0.8736, 0.1649, 0.8736, 0.1649, 0.8111, 0.1649, 0.8736, 0.1649, 0.9362, 0.1325, 0.9362, 0.1325, 0.8736, 0.1972, 0.8736, 0.1972, 0.9362, 0.1649, 0.9362, 0.1649, 0.8736, 0.1972, 0.9362, 0.1972, 0.9988, 0.1649, 0.9988, 0.1649, 0.9362, 0.1649, 0.6234, 0.1649, 0.6859, 0.1325, 0.6859, 0.1325, 0.6234, 0.1972, 0.6234, 0.1972, 0.6859, 0.1649, 0.6859, 0.1649, 0.6234, 0.03531, 0.6234, 0.03531, 0.6859, 0.002922, 0.6859, 0.002922, 0.6234, 0.0677, 0.6234, 0.0677, 0.6949, 0.03531, 0.6859, 0.03531, 0.6234, 0.0677, 0.6949, 0.0677, 0.7485, 0.03531, 0.7485, 0.03531, 0.6859, 0.03531, 0.8736, 0.03531, 0.9362, 0.002922, 0.9362, 0.002922, 0.8736, 0.0677, 0.8736, 0.0677, 0.9362, 0.03531, 0.9362, 0.03531, 0.8736, 0.0677, 0.9362, 0.0677, 0.9988, 0.03531, 0.9988, 0.03531, 0.9362, 0.4231, 0.08826, 0.4231, 0.09267, 0.5698, 0.09267, 0.5698, 0.08826, 0.4231, 0.09691, 0.4231, 0.1011, 0.5698, 0.1011, 0.5698, 0.09691, 0.4231, 0.105, 0.4231, 0.109, 0.5698, 0.109, 0.5698, 0.105, 0.4231, 0.1124, 0.4231, 0.1158, 0.5698, 0.1158, 0.5698, 0.1124, 0.4231, 0.1186, 0.4231, 0.1214, 0.5698, 0.1214, 0.5698, 0.1186, 0.4231, 0.1235, 0.4231, 0.1256, 0.5698, 0.1256, 0.5698, 0.1235, 0.4231, 0.02287, 0.4231, 0.02453, 0.5698, 0.02453, 0.5698, 0.02287, 0.4193, 0.1978, 0.4193, 0.1991, 0.5641, 0.1991, 0.5641, 0.1978, 0.4235, 0.13, 0.4235, 0.1344, 0.5706, 0.1344, 0.5706, 0.13, 0.4235, 0.1386, 0.4235, 0.1429, 0.5706, 0.1429, 0.5706, 0.1386, 0.4235, 0.1468, 0.4235, 0.1507, 0.5706, 0.1507, 0.5706, 0.1468, 0.4235, 0.1541, 0.4235, 0.1576, 0.5706, 0.1576, 0.5706, 0.1541, 0.4235, 0.1604, 0.4235, 0.1632, 0.5706, 0.1632, 0.5706, 0.1604, 0.6757, 0.5, 0.6754, 0.5, 0.6754, 1.0, 0.6757, 1.0, 0.6994, 0.5, 0.6991, 0.5, 0.6991, 1.0, 0.6994, 1.0, 0.6987, 0.5, 0.6984, 0.5, 0.6984, 1.0, 0.6987, 1.0, 0.6608, 0.7411, 0.5798, 0.7681, 0.5798, 0.5064, 0.6532, 0.5064, 0.06915, 1.0, 0.03589, 1.0, 0.03932, 0.7411, 0.06915, 0.7681, 0.6532, 1.0, 0.5798, 1.0, 0.5798, 0.7681, 0.6608, 0.7411, 0.1357, 0.7681, 0.09898, 0.7411, 0.1024, 0.5064, 0.1357, 0.5064, 0.1357, 1.0, 0.1024, 1.0, 0.09898, 0.7411, 0.1357, 0.7681, 0.1024, 1.0, 0.06915, 1.0, 0.06915, 0.7681, 0.09898, 0.7411, 0.3903, 0.4077, 0.3903, 0.3654, 0.402, 0.3654, 0.402, 0.4077, 0.5696, 0.9334, 0.5696, 0.929, 0.5759, 0.929, 0.5759, 0.9334, 0.5877, 0.4293, 0.5877, 0.4534, 0.5814, 0.4534, 0.5814, 0.4293, 0.4298, 0.4387, 0.4298, 0.4882, 0.4182, 0.4882, 0.4182, 0.4387, 0.5823, 0.7599, 0.5823, 0.7643, 0.5759, 0.7643, 0.5759, 0.7599, 0.5877, 0.4534, 0.5877, 0.4776, 0.5814, 0.4776, 0.5814, 0.4534, 0.4298, 0.3892, 0.4298, 0.4387, 0.4182, 0.4387, 0.4182, 0.3892, 0.5697, 0.542, 0.5697, 0.5139, 0.576, 0.5139, 0.576, 0.542, 0.5697, 0.5139, 0.5697, 0.4857, 0.576, 0.4857, 0.576, 0.5139, 0.3661, 0.3914, 0.3661, 0.3419, 0.3778, 0.3419, 0.3778, 0.3914, 0.5696, 0.6835, 0.5696, 0.6553, 0.5759, 0.6553, 0.5759, 0.6835, 0.3903, 0.4501, 0.3903, 0.4077, 0.402, 0.4077, 0.402, 0.4501, 0.3661, 0.3419, 0.3661, 0.2924, 0.3778, 0.2924, 0.3778, 0.3419, 0.5696, 0.7117, 0.5696, 0.6835, 0.5759, 0.6835, 0.5759, 0.7117, 0.4097, 0.5812, 0.3416, 0.5812, 0.3381, 0.5883, 0.4097, 0.5883, 0.3301, 0.4818, 0.3301, 0.432, 0.3261, 0.4315, 0.3261, 0.4838, 0.4894, 0.432, 0.4894, 0.4818, 0.4934, 0.4838, 0.4934, 0.4315, 0.3301, 0.432, 0.3301, 0.3823, 0.3261, 0.3793, 0.3261, 0.4315, 0.3416, 0.5812, 0.3301, 0.5315, 0.3261, 0.536, 0.3381, 0.5883, 0.4894, 0.5315, 0.4779, 0.5812, 0.4814, 0.5883, 0.4934, 0.536, 0.4894, 0.3823, 0.4894, 0.432, 0.4934, 0.4315, 0.4934, 0.3793, 0.3301, 0.5315, 0.3301, 0.4818, 0.3261, 0.4838, 0.3261, 0.536, 0.4894, 0.4818, 0.4894, 0.5315, 0.4934, 0.536, 0.4934, 0.4838, 0.3301, 0.3823, 0.3301, 0.3326, 0.3261, 0.327, 0.3261, 0.3793, 0.4894, 0.3326, 0.4894, 0.3823, 0.4934, 0.3793, 0.4934, 0.327, 0.3301, 0.3326, 0.335, 0.2828, 0.3312, 0.2747, 0.3261, 0.327, 0.4779, 0.5812, 0.4097, 0.5812, 0.4097, 0.5883, 0.4814, 0.5883, 0.4845, 0.2828, 0.4894, 0.3326, 0.4934, 0.327, 0.4882, 0.2747, 0.4298, 0.4882, 0.4298, 0.5376, 0.4182, 0.5376, 0.4182, 0.4882, 0.5696, 0.768, 0.5696, 0.7399, 0.5759, 0.7399, 0.5759, 0.768, 0.4298, 0.5376, 0.4298, 0.5871, 0.4182, 0.5871, 0.4182, 0.5376, 0.5696, 0.7399, 0.5696, 0.7117, 0.5759, 0.7117, 0.5759, 0.7399, 0.3661, 0.5398, 0.3661, 0.4903, 0.3778, 0.4903, 0.3778, 0.5398, 0.5697, 0.4575, 0.5697, 0.4293, 0.576, 0.4293, 0.576, 0.4575, 0.4298, 0.2902, 0.4298, 0.3397, 0.4182, 0.3397, 0.4182, 0.2902, 0.3661, 0.5893, 0.3661, 0.5398, 0.3778, 0.5398, 0.3778, 0.5893, 0.5697, 0.4857, 0.5697, 0.4575, 0.576, 0.4575, 0.576, 0.4857, 0.4298, 0.3397, 0.4298, 0.3892, 0.4182, 0.3892, 0.4182, 0.3397, 0.5697, 0.5702, 0.5697, 0.542, 0.576, 0.542, 0.576, 0.5702, 0.3661, 0.4409, 0.3661, 0.3914, 0.3778, 0.3914, 0.3778, 0.4409, 0.5697, 0.5984, 0.5697, 0.5702, 0.576, 0.5702, 0.576, 0.5984, 0.3661, 0.4903, 0.3661, 0.4409, 0.3778, 0.4409, 0.3778, 0.4903, 0.5696, 0.6553, 0.5696, 0.6271, 0.5759, 0.6271, 0.5759, 0.6553, 0.5696, 0.6271, 0.5696, 0.5989, 0.5759, 0.5989, 0.5759, 0.6271, 0.7121, 0.6401, 0.9695, 0.6393, 0.9695, 1.001, 0.7127, 0.9999, 0.06366, 0.7525, -0.002506, 0.7529, -0.002506, 0.5009, 0.06366, 0.5007, 0.7132, 0.6395, 0.9701, 0.64, 0.9701, 0.9989, 0.7121, 0.999, 0.1298, 1.004, 0.06366, 1.004, 0.06366, 0.7525, 0.1298, 0.7521, 0.06366, 1.004, -0.002506, 1.005, -0.002506, 0.7529, 0.06366, 0.7525, 0.2622, 0.7514, 0.196, 0.7518, 0.196, 0.5002, 0.2622, 0.4999, 0.2622, 1.003, 0.196, 1.003, 0.196, 0.7518, 0.2622, 0.7514, 0.196, 1.003, 0.1298, 1.004, 0.1298, 0.7521, 0.196, 0.7518, 0.2615, 0.6254, 0.2614, 0.8128, 0.3939, 0.8128, 0.394, 0.6253, 0.394, 0.6253, 0.3939, 0.8128, 0.5264, 0.8128, 0.5264, 0.6253, 0.6991, 0.5, 0.6987, 0.5, 0.6987, 1.0, 0.6991, 1.0, 0.6997, 0.5, 0.6994, 0.5, 0.6994, 1.0, 0.6997, 1.0, 0.6761, 0.5, 0.6757, 0.5, 0.6757, 1.0, 0.6761, 1.0, 0.4235, 0.1576, 0.4235, 0.1604, 0.5706, 0.1604, 0.5706, 0.1576, 0.4235, 0.1507, 0.4235, 0.1541, 0.5706, 0.1541, 0.5706, 0.1507, 0.4235, 0.1429, 0.4235, 0.1468, 0.5706, 0.1468, 0.5706, 0.1429, 0.4235, 0.1344, 0.4235, 0.1386, 0.5706, 0.1386, 0.5706, 0.1344, 0.4235, 0.1256, 0.4235, 0.13, 0.5706, 0.13, 0.5706, 0.1256, 0.7022, 0.0, 0.7022, 0.5, 0.7026, 0.5, 0.7026, 0.0, 0.7026, 0.0, 0.7026, 0.5, 0.7029, 0.5, 0.7029, 0.0, 0.7032, 0.0, 0.7032, 0.5, 0.7029, 0.5, 0.7029, 0.0, 0.7035, 0.0, 0.7035, 0.5, 0.7032, 0.5, 0.7032, 0.0, 0.675, 1.0, 0.675, 0.5, 0.6754, 0.5, 0.6754, 1.0, 0.6746, 1.0, 0.6746, 0.5, 0.675, 0.5, 0.675, 1.0, 0.5706, 0.1744, 0.4235, 0.1744, 0.4235, 0.1716, 0.5706, 0.1716, 0.5706, 0.1772, 0.4235, 0.1772, 0.4235, 0.1744, 0.5706, 0.1744, 0.5706, 0.1807, 0.4235, 0.1807, 0.4235, 0.1772, 0.5706, 0.1772, 0.5706, 0.1841, 0.4235, 0.1841, 0.4235, 0.1807, 0.5706, 0.1807, 0.5706, 0.188, 0.4235, 0.188, 0.4235, 0.1841, 0.5706, 0.1841, 0.5706, 0.1919, 0.4235, 0.1919, 0.4235, 0.188, 0.5706, 0.188, 0.5706, 0.1962, 0.4235, 0.1962, 0.4235, 0.1919, 0.5706, 0.1919, 0.5706, 0.2004, 0.4235, 0.2004, 0.4235, 0.1962, 0.5706, 0.1962, 0.5706, 0.2048, 0.4235, 0.2048, 0.4235, 0.2004, 0.5706, 0.2004, 0.5706, 0.2092, 0.4235, 0.2092, 0.4235, 0.2048, 0.5706, 0.2048, 0.2764, 0.03328, 0.2764, 0.03505, 0.423, 0.03505, 0.423, 0.03328, 0.2764, 0.0315, 0.2764, 0.03328, 0.423, 0.03328, 0.423, 0.0315, 0.2764, 0.02977, 0.2764, 0.0315, 0.423, 0.0315, 0.423, 0.02977, 0.2764, 0.02804, 0.2764, 0.02977, 0.423, 0.02977, 0.423, 0.02804, 0.5695, 0.04421, 0.5695, 0.04213, 0.423, 0.04213, 0.423, 0.04421, 0.5695, 0.04629, 0.5695, 0.04421, 0.423, 0.04421, 0.423, 0.04629, 0.5695, 0.0491, 0.5695, 0.04629, 0.423, 0.04629, 0.423, 0.0491, 0.5695, 0.0519, 0.5695, 0.0491, 0.423, 0.0491, 0.423, 0.0519, 0.5695, 0.05532, 0.5695, 0.0519, 0.423, 0.0519, 0.423, 0.05532, 0.5695, 0.05874, 0.5695, 0.05532, 0.423, 0.05532, 0.423, 0.05874, 0.5695, 0.06264, 0.5695, 0.05874, 0.423, 0.05874, 0.423, 0.06264, 0.5695, 0.06655, 0.5695, 0.06264, 0.423, 0.06264, 0.423, 0.06655, 0.5695, 0.07079, 0.5695, 0.06655, 0.423, 0.06655, 0.423, 0.07079, 0.5695, 0.07503, 0.5695, 0.07079, 0.423, 0.07079, 0.423, 0.07503, 0.5695, 0.07944, 0.5695, 0.07503, 0.423, 0.07503, 0.423, 0.07944, 0.5695, 0.08385, 0.5695, 0.07944, 0.423, 0.07944, 0.423, 0.08385, 0.4193, 0.1965, 0.4193, 0.1978, 0.5641, 0.1978, 0.5641, 0.1965, 0.4231, 0.02121, 0.4231, 0.02287, 0.5698, 0.02287, 0.5698, 0.02121, 0.4231, 0.1214, 0.4231, 0.1235, 0.5698, 0.1235, 0.5698, 0.1214, 0.4231, 0.1158, 0.4231, 0.1186, 0.5698, 0.1186, 0.5698, 0.1158, 0.4231, 0.109, 0.4231, 0.1124, 0.5698, 0.1124, 0.5698, 0.109, 0.4231, 0.1011, 0.4231, 0.105, 0.5698, 0.105, 0.5698, 0.1011, 0.4231, 0.09267, 0.4231, 0.09691, 0.5698, 0.09691, 0.5698, 0.09267, 0.4231, 0.08385, 0.4231, 0.08826, 0.5698, 0.08826, 0.5698, 0.08385, 0.03531, 0.9362, 0.002922, 0.9362, 0.002922, 0.9988, 0.03531, 0.9988, 0.03531, 0.6859, 0.002922, 0.6859, 0.002922, 0.7485, 0.03531, 0.7485, 0.1649, 0.9362, 0.1325, 0.9362, 0.1325, 0.9988, 0.1649, 0.9988, 0.1649, 0.8111, 0.1325, 0.8111, 0.1325, 0.8736, 0.1649, 0.8736, 0.2296, 0.8111, 0.1972, 0.8111, 0.1972, 0.8736, 0.2296, 0.8736, 0.2296, 0.9362, 0.1972, 0.9362, 0.1972, 0.9988, 0.2296, 0.9988, 0.1649, 0.5608, 0.1325, 0.5608, 0.1325, 0.6234, 0.1649, 0.6234, 0.2296, 0.5608, 0.1972, 0.5608, 0.1972, 0.6234, 0.2296, 0.6234, 0.03531, 0.5608, 0.002922, 0.5608, 0.002922, 0.6234, 0.03531, 0.6234, 0.1001, 0.5608, 0.0677, 0.5608, 0.0677, 0.6234, 0.1001, 0.6234, 0.03531, 0.8111, 0.002922, 0.8111, 0.002922, 0.8736, 0.03531, 0.8736, 0.1001, 0.8111, 0.0677, 0.8021, 0.0677, 0.8736, 0.1001, 0.8736, 0.1001, 0.9362, 0.0677, 0.9362, 0.0677, 0.9988, 0.1001, 0.9988, 0.1001, 0.8736, 0.0677, 0.8736, 0.0677, 0.9362, 0.1001, 0.9362, 0.1325, 0.8736, 0.1001, 0.8736, 0.1001, 0.9362, 0.1325, 0.9362, 0.1325, 0.9362, 0.1001, 0.9362, 0.1001, 0.9988, 0.1325, 0.9988, 0.1325, 0.8111, 0.1001, 0.8111, 0.1001, 0.8736, 0.1325, 0.8736, 0.03531, 0.7485, 0.002922, 0.7485, 0.002922, 0.8111, 0.03531, 0.8111, 0.0677, 0.7485, 0.03531, 0.7485, 0.03531, 0.8111, 0.0677, 0.8021, 0.0677, 0.8021, 0.03531, 0.8111, 0.03531, 0.8736, 0.0677, 0.8736, 0.1001, 0.6234, 0.0677, 0.6234, 0.0677, 0.6949, 0.1001, 0.6859, 0.1325, 0.6234, 0.1001, 0.6234, 0.1001, 0.6859, 0.1325, 0.6859, 0.1001, 0.4983, 0.0677, 0.4983, 0.0677, 0.5608, 0.1001, 0.5608, 0.1325, 0.4983, 0.1001, 0.4983, 0.1001, 0.5608, 0.1325, 0.5608, 0.1325, 0.5608, 0.1001, 0.5608, 0.1001, 0.6234, 0.1325, 0.6234, 0.03531, 0.4983, 0.002922, 0.4983, 0.002922, 0.5608, 0.03531, 0.5608, 0.0677, 0.4983, 0.03531, 0.4983, 0.03531, 0.5608, 0.0677, 0.5608, 0.0677, 0.5608, 0.03531, 0.5608, 0.03531, 0.6234, 0.0677, 0.6234, 0.2296, 0.6234, 0.1972, 0.6234, 0.1972, 0.6859, 0.2296, 0.6859, 0.262, 0.6234, 0.2296, 0.6234, 0.2296, 0.6859, 0.262, 0.6898, 0.2296, 0.4983, 0.1972, 0.4983, 0.1972, 0.5608, 0.2296, 0.5608, 0.262, 0.4983, 0.2296, 0.4983, 0.2296, 0.5608, 0.262, 0.5608, 0.262, 0.5608, 0.2296, 0.5608, 0.2296, 0.6234, 0.262, 0.6234, 0.1649, 0.4983, 0.1325, 0.4983, 0.1325, 0.5608, 0.1649, 0.5608, 0.1972, 0.4983, 0.1649, 0.4983, 0.1649, 0.5608, 0.1972, 0.5608, 0.1972, 0.5608, 0.1649, 0.5608, 0.1649, 0.6234, 0.1972, 0.6234, 0.2296, 0.8736, 0.1972, 0.8736, 0.1972, 0.9362, 0.2296, 0.9362, 0.262, 0.8736, 0.2296, 0.8736, 0.2296, 0.9362, 0.262, 0.9362, 0.262, 0.9362, 0.2296, 0.9362, 0.2296, 0.9988, 0.262, 0.9988, 0.262, 0.8072, 0.2296, 0.8111, 0.2296, 0.8736, 0.262, 0.8736, 0.1972, 0.8111, 0.1649, 0.8111, 0.1649, 0.8736, 0.1972, 0.8736, 0.1649, 0.8736, 0.1325, 0.8736, 0.1325, 0.9362, 0.1649, 0.9362, 0.1972, 0.8736, 0.1649, 0.8736, 0.1649, 0.9362, 0.1972, 0.9362, 0.1972, 0.9362, 0.1649, 0.9362, 0.1649, 0.9988, 0.1972, 0.9988, 0.1649, 0.6234, 0.1325, 0.6234, 0.1325, 0.6859, 0.1649, 0.6859, 0.1972, 0.6234, 0.1649, 0.6234, 0.1649, 0.6859, 0.1972, 0.6859, 0.03531, 0.6234, 0.002922, 0.6234, 0.002922, 0.6859, 0.03531, 0.6859, 0.0677, 0.6234, 0.03531, 0.6234, 0.03531, 0.6859, 0.0677, 0.6949, 0.0677, 0.6949, 0.03531, 0.6859, 0.03531, 0.7485, 0.0677, 0.7485, 0.03531, 0.8736, 0.002922, 0.8736, 0.002922, 0.9362, 0.03531, 0.9362, 0.0677, 0.8736, 0.03531, 0.8736, 0.03531, 0.9362, 0.0677, 0.9362, 0.0677, 0.9362, 0.03531, 0.9362, 0.03531, 0.9988, 0.0677, 0.9988, 0.4231, 0.08826, 0.4231, 0.09267, 0.5698, 0.09267, 0.5698, 0.08826, 0.4231, 0.09691, 0.4231, 0.1011, 0.5698, 0.1011, 0.5698, 0.09691, 0.4231, 0.105, 0.4231, 0.109, 0.5698, 0.109, 0.5698, 0.105, 0.4231, 0.1124, 0.4231, 0.1158, 0.5698, 0.1158, 0.5698, 0.1124, 0.4231, 0.1186, 0.4231, 0.1214, 0.5698, 0.1214, 0.5698, 0.1186, 0.4231, 0.1235, 0.4231, 0.1256, 0.5698, 0.1256, 0.5698, 0.1235, 0.4231, 0.02287, 0.4231, 0.02453, 0.5698, 0.02453, 0.5698, 0.02287, 0.4193, 0.1978, 0.4193, 0.1991, 0.5641, 0.1991, 0.5641, 0.1978, 0.5875, 0.7626, 0.5893, 0.5039, 0.6459, 0.5039, 0.6459, 0.7656, 0.2022, 1.0, 0.2022, 0.7681, 0.2319, 0.7405, 0.2354, 1.0, 0.5893, 0.9975, 0.5875, 0.7626, 0.6459, 0.7656, 0.6459, 0.9975, 0.1357, 0.7681, 0.1357, 0.5064, 0.1689, 0.5064, 0.1724, 0.7405, 0.1357, 1.0, 0.1357, 0.7681, 0.1724, 0.7405, 0.1689, 1.0, 0.1689, 1.0, 0.1724, 0.7405, 0.2022, 0.7681, 0.2022, 1.0, 0.3903, 0.4077, 0.402, 0.4077, 0.402, 0.3654, 0.3903, 0.3654, 0.5696, 0.9334, 0.5759, 0.9334, 0.5759, 0.929, 0.5696, 0.929, 0.5877, 0.4293, 0.5814, 0.4293, 0.5814, 0.4534, 0.5877, 0.4534, 0.4298, 0.4387, 0.4182, 0.4387, 0.4182, 0.4882, 0.4298, 0.4882, 0.5823, 0.7599, 0.5759, 0.7599, 0.5759, 0.7643, 0.5823, 0.7643, 0.5877, 0.4534, 0.5814, 0.4534, 0.5814, 0.4776, 0.5877, 0.4776, 0.4298, 0.3892, 0.4182, 0.3892, 0.4182, 0.4387, 0.4298, 0.4387, 0.5697, 0.542, 0.576, 0.542, 0.576, 0.5139, 0.5697, 0.5139, 0.5697, 0.5139, 0.576, 0.5139, 0.576, 0.4857, 0.5697, 0.4857, 0.3661, 0.3914, 0.3778, 0.3914, 0.3778, 0.3419, 0.3661, 0.3419, 0.5696, 0.6835, 0.5759, 0.6835, 0.5759, 0.6553, 0.5696, 0.6553, 0.3903, 0.4501, 0.402, 0.4501, 0.402, 0.4077, 0.3903, 0.4077, 0.3661, 0.3419, 0.3778, 0.3419, 0.3778, 0.2924, 0.3661, 0.2924, 0.5696, 0.7117, 0.5759, 0.7117, 0.5759, 0.6835, 0.5696, 0.6835, 0.4097, 0.5812, 0.4097, 0.5883, 0.3381, 0.5883, 0.3416, 0.5812, 0.3301, 0.4818, 0.3261, 0.4838, 0.3261, 0.4315, 0.3301, 0.432, 0.4894, 0.432, 0.4934, 0.4315, 0.4934, 0.4838, 0.4894, 0.4818, 0.3301, 0.432, 0.3261, 0.4315, 0.3261, 0.3793, 0.3301, 0.3823, 0.3416, 0.5812, 0.3381, 0.5883, 0.3261, 0.536, 0.3301, 0.5315, 0.4894, 0.5315, 0.4934, 0.536, 0.4814, 0.5883, 0.4779, 0.5812, 0.4894, 0.3823, 0.4934, 0.3793, 0.4934, 0.4315, 0.4894, 0.432, 0.3301, 0.5315, 0.3261, 0.536, 0.3261, 0.4838, 0.3301, 0.4818, 0.4894, 0.4818, 0.4934, 0.4838, 0.4934, 0.536, 0.4894, 0.5315, 0.3301, 0.3823, 0.3261, 0.3793, 0.3261, 0.327, 0.3301, 0.3326, 0.4894, 0.3326, 0.4934, 0.327, 0.4934, 0.3793, 0.4894, 0.3823, 0.3301, 0.3326, 0.3261, 0.327, 0.3312, 0.2747, 0.335, 0.2828, 0.4779, 0.5812, 0.4814, 0.5883, 0.4097, 0.5883, 0.4097, 0.5812, 0.4845, 0.2828, 0.4882, 0.2747, 0.4934, 0.327, 0.4894, 0.3326, 0.4298, 0.4882, 0.4182, 0.4882, 0.4182, 0.5376, 0.4298, 0.5376, 0.5696, 0.768, 0.5759, 0.768, 0.5759, 0.7399, 0.5696, 0.7399, 0.4298, 0.5376, 0.4182, 0.5376, 0.4182, 0.5871, 0.4298, 0.5871, 0.5696, 0.7399, 0.5759, 0.7399, 0.5759, 0.7117, 0.5696, 0.7117, 0.3661, 0.5398, 0.3778, 0.5398, 0.3778, 0.4903, 0.3661, 0.4903, 0.5697, 0.4575, 0.576, 0.4575, 0.576, 0.4293, 0.5697, 0.4293, 0.4298, 0.2902, 0.4182, 0.2902, 0.4182, 0.3397, 0.4298, 0.3397, 0.3661, 0.5893, 0.3778, 0.5893, 0.3778, 0.5398, 0.3661, 0.5398, 0.5697, 0.4857, 0.576, 0.4857, 0.576, 0.4575, 0.5697, 0.4575, 0.4298, 0.3397, 0.4182, 0.3397, 0.4182, 0.3892, 0.4298, 0.3892, 0.5697, 0.5702, 0.576, 0.5702, 0.576, 0.542, 0.5697, 0.542, 0.3661, 0.4409, 0.3778, 0.4409, 0.3778, 0.3914, 0.3661, 0.3914, 0.5697, 0.5984, 0.576, 0.5984, 0.576, 0.5702, 0.5697, 0.5702, 0.3661, 0.4903, 0.3778, 0.4903, 0.3778, 0.4409, 0.3661, 0.4409, 0.5696, 0.6553, 0.5759, 0.6553, 0.5759, 0.6271, 0.5696, 0.6271, 0.5696, 0.6271, 0.5759, 0.6271, 0.5759, 0.5989, 0.5696, 0.5989, 0.7022, 0.0, 0.7022, 0.5, 0.7026, 0.5, 0.7026, 0.0, 0.7026, 0.0, 0.7026, 0.5, 0.7029, 0.5, 0.7029, 0.0, 0.7032, 0.0, 0.7032, 0.5, 0.7029, 0.5, 0.7029, 0.0, 0.7035, 0.0, 0.7035, 0.5, 0.7032, 0.5, 0.7032, 0.0, 0.675, 1.0, 0.675, 0.5, 0.6754, 0.5, 0.6754, 1.0, 0.6746, 1.0, 0.6746, 0.5, 0.675, 0.5, 0.675, 1.0, 0.5706, 0.1744, 0.4235, 0.1744, 0.4235, 0.1716, 0.5706, 0.1716, 0.5706, 0.1772, 0.4235, 0.1772, 0.4235, 0.1744, 0.5706, 0.1744, 0.5706, 0.1807, 0.4235, 0.1807, 0.4235, 0.1772, 0.5706, 0.1772, 0.5706, 0.1841, 0.4235, 0.1841, 0.4235, 0.1807, 0.5706, 0.1807, 0.5706, 0.188, 0.4235, 0.188, 0.4235, 0.1841, 0.5706, 0.1841, 0.5706, 0.1919, 0.4235, 0.1919, 0.4235, 0.188, 0.5706, 0.188, 0.5706, 0.1962, 0.4235, 0.1962, 0.4235, 0.1919, 0.5706, 0.1919, 0.5706, 0.2004, 0.4235, 0.2004, 0.4235, 0.1962, 0.5706, 0.1962, 0.5706, 0.2048, 0.4235, 0.2048, 0.4235, 0.2004, 0.5706, 0.2004, 0.5706, 0.2092, 0.4235, 0.2092, 0.4235, 0.2048, 0.5706, 0.2048, 0.4193, 0.1965, 0.4193, 0.1978, 0.5641, 0.1978, 0.5641, 0.1965, 0.4231, 0.02121, 0.4231, 0.02287, 0.5698, 0.02287, 0.5698, 0.02121, 0.4231, 0.1214, 0.4231, 0.1235, 0.5698, 0.1235, 0.5698, 0.1214, 0.4231, 0.1158, 0.4231, 0.1186, 0.5698, 0.1186, 0.5698, 0.1158, 0.4231, 0.109, 0.4231, 0.1124, 0.5698, 0.1124, 0.5698, 0.109, 0.4231, 0.1011, 0.4231, 0.105, 0.5698, 0.105, 0.5698, 0.1011, 0.4231, 0.09267, 0.4231, 0.09691, 0.5698, 0.09691, 0.5698, 0.09267, 0.4231, 0.08385, 0.4231, 0.08826, 0.5698, 0.08826, 0.5698, 0.08385, 0.2077, 0.2096, 0.2077, 0.1969, 0.01622, 0.1969, 0.01622, 0.2096, 0.2077, 0.1969, 0.2077, 0.1834, 0.01621, 0.1834, 0.01622, 0.1969, 0.2077, 0.6156, 0.2077, 0.5957, 0.01621, 0.5957, 0.01621, 0.6156, 0.2077, 0.5957, 0.2077, 0.5702, 0.01621, 0.5702, 0.01621, 0.5957, 0.2077, 0.5702, 0.2077, 0.54, 0.01621, 0.54, 0.01621, 0.5702, 0.2077, 0.54, 0.2077, 0.5064, 0.01621, 0.5064, 0.01621, 0.54, 0.2077, 0.5064, 0.2077, 0.4705, 0.01621, 0.4705, 0.01621, 0.5064, 0.2077, 0.4705, 0.2077, 0.4213, 0.01621, 0.4201, 0.01621, 0.4705, 0.2077, 0.7969, 0.01621, 0.7969, 0.01621, 0.7975, 0.2077, 0.7975, 0.2077, 0.7975, 0.01621, 0.7975, 0.01621, 0.7986, 0.2077, 0.7986, 0.2077, 0.7986, 0.01621, 0.7986, 0.01621, 0.8004, 0.2077, 0.8004, 0.2077, 0.8004, 0.01621, 0.8004, 0.01621, 0.8027, 0.2077, 0.8027, 0.2077, 0.8027, 0.01621, 0.8027, 0.01621, 0.8054, 0.2077, 0.8054, 0.2077, 0.8054, 0.01621, 0.8054, 0.01621, 0.8084, 0.2077, 0.8084, 0.2077, 0.8084, 0.01621, 0.8084, 0.01621, 0.8117, 0.2077, 0.8117, 0.2077, 0.8117, 0.01621, 0.8117, 0.01621, 0.8163, 0.2077, 0.8166, 0.1085, 0.3021, 0.09825, 0.3071, 0.1305, 0.3552, 0.1314, 0.3547, 0.1307, 0.394, 0.1252, 0.3835, 0.07804, 0.417, 0.07854, 0.4179, 0.1195, 0.2994, 0.1085, 0.3021, 0.1314, 0.3547, 0.1324, 0.3545, 0.1341, 0.4055, 0.1307, 0.394, 0.07854, 0.4179, 0.07885, 0.419, 0.135, 0.2994, 0.1195, 0.2994, 0.1324, 0.3545, 0.1339, 0.3545, 0.07295, 0.345, 0.07173, 0.3571, 0.1281, 0.3597, 0.1282, 0.3586, 0.1353, 0.4176, 0.1341, 0.4055, 0.07885, 0.419, 0.07896, 0.4201, 0.08757, 0.3597, 0.07173, 0.3597, 0.07322, 0.4149, 0.07465, 0.4149, 0.07638, 0.3335, 0.07295, 0.345, 0.1282, 0.3586, 0.1285, 0.3576, 0.07173, 0.3571, 0.07174, 0.3573, 0.1281, 0.3597, 0.1281, 0.3597, 0.09862, 0.3625, 0.08757, 0.3597, 0.07465, 0.4149, 0.07565, 0.4151, 0.0819, 0.3231, 0.07638, 0.3335, 0.1285, 0.3576, 0.129, 0.3566, 0.01623, 0.2644, 0.01621, 0.4201, 0.07171, 0.4197, 0.07173, 0.2644, 0.1088, 0.3675, 0.09862, 0.3625, 0.07565, 0.4151, 0.07657, 0.4156, 0.08928, 0.3142, 0.0819, 0.3231, 0.129, 0.3566, 0.1297, 0.3558, 0.2077, 0.6156, 0.01621, 0.6156, 0.01621, 0.7969, 0.2077, 0.7969, 0.1178, 0.3746, 0.1088, 0.3675, 0.07657, 0.4156, 0.07738, 0.4162, 0.01621, 0.8166, 0.01621, 0.8166, 0.01621, 0.8166, 0.01621, 0.8166, 0.09825, 0.3071, 0.08928, 0.3142, 0.1297, 0.3558, 0.1305, 0.3552, 0.1252, 0.3835, 0.1178, 0.3746, 0.07738, 0.4162, 0.07804, 0.417, 0.1547, 0.2644, 0.1548, 0.2096, 0.01621, 0.2096, 0.01623, 0.2643])
me_plane_000.materials.append(mat_material_001)
me_plane_000.use_remesh_preserve_volume = False
me_plane_000.use_remesh_preserve_attributes = False
me_plane_000.use_mirror_vertex_groups = False
me_plane_000.update()

# ---- objects
ob_plane_000 = bpy.data.objects.new('Plane.000', me_plane_000)

# ---- transforms, parenting, visibility, modifiers, constraints
ob_plane_000.location = (0.0, 0.0, 0.0)
ob_plane_000.rotation_euler = (1.571, -0.0, 0.0)
ob_plane_000.scale = (4.998, 2.792, 1.63)
ob_plane_000.lineart.crease_threshold = 0.0

# ---- collection membership
col_collection_1.objects.link(ob_plane_000)

# ---- scene / render settings (as saved in the file)
scene.frame_start = 1; scene.frame_end = 250; scene.frame_set(1)
scene.render.engine = 'BLENDER_EEVEE_NEXT'
scene.render.resolution_percentage = 50
scene.render.dither_intensity = 0.0
scene.render.use_persistent_data = True
scene.cycles.use_denoising = False
scene.cycles.samples = 576
scene.cycles.sampling_pattern = 'TABULATED_SOBOL'
scene.cycles.light_sampling_threshold = 0.0
scene.cycles.use_adaptive_sampling = False
scene.cycles.use_light_tree = False
scene.cycles.caustics_reflective = False
scene.cycles.caustics_refractive = False
scene.cycles.blur_glossy = 0.0
scene.cycles.max_bounces = 8
scene.cycles.diffuse_bounces = 1
scene.cycles.transmission_bounces = 8
scene.cycles.volume_bounces = 2
scene.cycles.pixel_filter_type = 'GAUSSIAN'
scene.cycles.sample_clamp_indirect = 0.0
scene.view_settings.view_transform = 'Standard'
bpy.context.view_layer.update()

# ---- added for rendering (the .blend has no active camera and no usable light): camera, sun
cam_auto = bpy.data.cameras.new('AutoCamera')
cam_auto.lens = 50.0
cam_auto.sensor_width = 36.0
cam_auto.clip_end = 1000.0
ob_auto_camera = bpy.data.objects.new('AutoCamera', cam_auto)
scene.collection.objects.link(ob_auto_camera)
ob_auto_camera.location = (9.47384, -18.8639, 15.3096)
ob_auto_camera.rotation_euler = (1.09748, -7.21219e-08, 0.694738)
scene.camera = ob_auto_camera
light_auto_sun = bpy.data.lights.new('AutoSun', 'SUN')
light_auto_sun.energy = 3.0
light_auto_sun.angle = 0.0523599
ob_auto_sun = bpy.data.objects.new('AutoSun', light_auto_sun)
scene.collection.objects.link(ob_auto_sun)
ob_auto_sun.rotation_euler = (0.872665, 0.174533, 0.523599)
bpy.context.view_layer.update()
